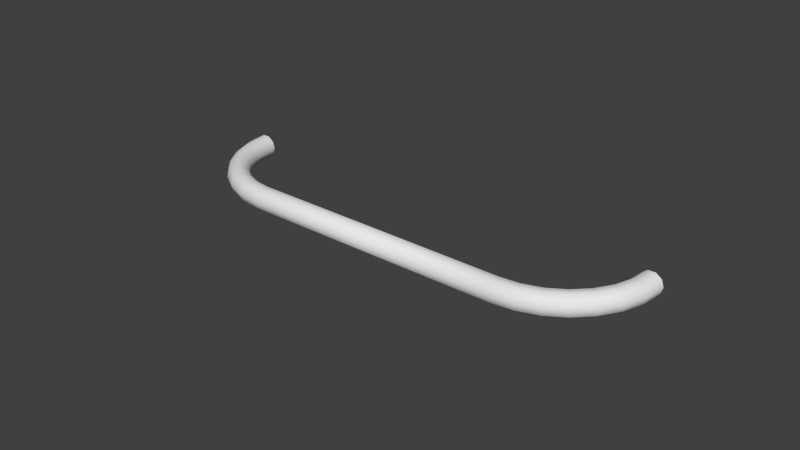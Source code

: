 # Source: Wire_Straight_6_Inch.blend  (saved by Blender 2.83.15; exported with 4.5.12 LTS)
import bpy
from mathutils import Matrix  # noqa: F401  (used for matrix-valued properties, if any)

bpy.ops.wm.read_factory_settings(use_empty=True)
scene = bpy.context.scene
scene.name = 'Scene'

# ---- collections
col_collection_1 = bpy.data.collections.new('Collection 1'); scene.collection.children.link(col_collection_1)

# ---- world
world_world = bpy.data.worlds.new('World'); scene.world = world_world
world_world.color = (0.05088, 0.05088, 0.05088)
world_world.use_sun_shadow = False
world_world.sun_shadow_jitter_overblur = 0.0
world_world.cycles.sampling_method = 'MANUAL'
world_world.cycles.sample_map_resolution = 256

# ---- meshes
me_cylinder = bpy.data.meshes.new('Cylinder')
me_cylinder.from_pydata([(-0.04335, -0.02554, -2.98e-08), (0.0, -0.02554, 2.98e-08), (-0.04335, -0.02627, -0.002239), (0.0, -0.02627, -0.002239), (-0.04335, -0.02817, -0.003624), (0.0, -0.02817, -0.003624), (-0.04335, -0.03053, -0.003624), (0.0, -0.03053, -0.003624), (-0.04335, -0.03243, -0.002239), (0.0, -0.03243, -0.002239), (-0.04335, -0.03316, -2.98e-08), (0.0, -0.03316, 2.98e-08), (-0.04335, -0.03243, 0.002239), (0.0, -0.03243, 0.002239), (-0.04335, -0.03053, 0.003624), (0.0, -0.03053, 0.003624), (-0.04335, -0.02817, 0.003624), (0.0, -0.02817, 0.003624), (-0.04335, -0.02627, 0.002239), (0.0, -0.02627, 0.002239), (-0.04903, -0.0249, -2.98e-08), (-0.04919, -0.02561, -0.002239), (-0.04962, -0.02746, -0.003624), (-0.05014, -0.02976, -0.003624), (-0.05056, -0.03162, -0.002239), (-0.05073, -0.03233, -2.98e-08), (-0.05056, -0.03162, 0.002239), (-0.05014, -0.02976, 0.003624), (-0.04962, -0.02746, 0.003624), (-0.04919, -0.02561, 0.002239), (-0.05443, -0.02301, -2.98e-08), (-0.05474, -0.02366, -0.002239), (-0.05557, -0.02538, -0.003624), (-0.05659, -0.0275, -0.003624), (-0.05742, -0.02922, -0.002239), (-0.05773, -0.02987, -2.98e-08), (-0.05742, -0.02922, 0.002239), (-0.05659, -0.0275, 0.003624), (-0.05557, -0.02538, 0.003624), (-0.05474, -0.02366, 0.002239), (-0.05927, -0.01997, -2.98e-08), (-0.05972, -0.02054, -0.002239), (-0.06091, -0.02202, -0.003624), (-0.06238, -0.02387, -0.003624), (-0.06357, -0.02536, -0.002239), (-0.06402, -0.02592, -2.98e-08), (-0.06357, -0.02536, 0.002239), (-0.06238, -0.02387, 0.003624), (-0.06091, -0.02202, 0.003624), (-0.05972, -0.02054, 0.002239), (-0.06331, -0.01592, -2.98e-08), (-0.06388, -0.01638, -0.002239), (-0.06537, -0.01756, -0.003624), (-0.06721, -0.01903, -0.003624), (-0.0687, -0.02022, -0.002239), (-0.06927, -0.02067, -2.98e-08), (-0.0687, -0.02022, 0.002239), (-0.06721, -0.01903, 0.003624), (-0.06537, -0.01756, 0.003624), (-0.06388, -0.01638, 0.002239), (-0.06636, -0.01108, -2.98e-08), (-0.06701, -0.0114, -0.002239), (-0.06873, -0.01222, -0.003624), (-0.07085, -0.01324, -0.003624), (-0.07257, -0.01407, -0.002239), (-0.07322, -0.01439, -2.98e-08), (-0.07257, -0.01407, 0.002239), (-0.07085, -0.01324, 0.003624), (-0.06873, -0.01222, 0.003624), (-0.06701, -0.0114, 0.002239), (-0.06825, -0.005683, -2.98e-08), (-0.06896, -0.005845, -0.002239), (-0.07081, -0.006269, -0.003624), (-0.07311, -0.006793, -0.003624), (-0.07497, -0.007217, -0.002239), (-0.07567, -0.007378, -2.98e-08), (-0.07497, -0.007217, 0.002239), (-0.07311, -0.006793, 0.003624), (-0.07081, -0.006269, 0.003624), (-0.06896, -0.005845, 0.002239), (-0.06889, -8.382e-09, -2.98e-08), (-0.06961, -2.794e-09, -0.002239), (-0.07152, -3.725e-09, -0.003624), (-0.07387, -6.519e-09, -0.003624), (-0.07578, -6.519e-09, -0.002239), (-0.07651, -1.024e-08, -2.98e-08), (-0.07578, -6.519e-09, 0.002239), (-0.07387, -6.519e-09, 0.003624), (-0.07152, -3.725e-09, 0.003624), (-0.06961, -2.794e-09, 0.002239)], [], [(0, 1, 3, 2), (2, 3, 5, 4), (4, 5, 7, 6), (6, 7, 9, 8), (8, 9, 11, 10), (10, 11, 13, 12), (12, 13, 15, 14), (14, 15, 17, 16), (3, 1, 19, 17, 15, 13, 11, 9, 7, 5), (18, 19, 1, 0), (16, 17, 19, 18), (18, 0, 20, 29), (29, 20, 30, 39), (16, 18, 29, 28), (14, 16, 28, 27), (12, 14, 27, 26), (10, 12, 26, 25), (8, 10, 25, 24), (6, 8, 24, 23), (4, 6, 23, 22), (2, 4, 22, 21), (0, 2, 21, 20), (39, 30, 40, 49), (28, 29, 39, 38), (27, 28, 38, 37), (26, 27, 37, 36), (25, 26, 36, 35), (24, 25, 35, 34), (23, 24, 34, 33), (22, 23, 33, 32), (21, 22, 32, 31), (20, 21, 31, 30), (49, 40, 50, 59), (38, 39, 49, 48), (37, 38, 48, 47), (36, 37, 47, 46), (35, 36, 46, 45), (34, 35, 45, 44), (33, 34, 44, 43), (32, 33, 43, 42), (31, 32, 42, 41), (30, 31, 41, 40), (59, 50, 60, 69), (48, 49, 59, 58), (47, 48, 58, 57), (46, 47, 57, 56), (45, 46, 56, 55), (44, 45, 55, 54), (43, 44, 54, 53), (42, 43, 53, 52), (41, 42, 52, 51), (40, 41, 51, 50), (69, 60, 70, 79), (58, 59, 69, 68), (57, 58, 68, 67), (56, 57, 67, 66), (55, 56, 66, 65), (54, 55, 65, 64), (53, 54, 64, 63), (52, 53, 63, 62), (51, 52, 62, 61), (50, 51, 61, 60), (79, 70, 80, 89), (68, 69, 79, 78), (67, 68, 78, 77), (66, 67, 77, 76), (65, 66, 76, 75), (64, 65, 75, 74), (63, 64, 74, 73), (62, 63, 73, 72), (61, 62, 72, 71), (60, 61, 71, 70), (78, 79, 89, 88), (77, 78, 88, 87), (76, 77, 87, 86), (75, 76, 86, 85), (74, 75, 85, 84), (73, 74, 84, 83), (72, 73, 83, 82), (71, 72, 82, 81), (70, 71, 81, 80)])
me_cylinder.polygons.foreach_set('use_smooth', [True] * 81)
_uv = me_cylinder.uv_layers.new(name='UVMap')
_uv.uv.foreach_set('vector', [0.9201, 0.3393, 0.966, 0.01556, 1.0, 0.01171, 0.9541, 0.3354, 0.4436, 0.6359, 0.5959, 0.9055, 0.5575, 0.9178, 0.4052, 0.6482, 0.4052, 0.6482, 0.5575, 0.9178, 0.5257, 0.9398, 0.3734, 0.6702, 0.7707, 0.6452, 0.8336, 0.9765, 0.8007, 0.9869, 0.7378, 0.6556, 0.7378, 0.6556, 0.8007, 0.9869, 0.7593, 0.9933, 0.6965, 0.6619, 0.6965, 0.6619, 0.7593, 0.9933, 0.7253, 0.9931, 0.6624, 0.6618, 0.09016, 0.2656, 0.2507, 0.0, 0.2888, 0.0133, 0.1282, 0.2789, 0.1282, 0.2789, 0.2888, 0.0133, 0.3199, 0.03611, 0.1593, 0.3017, 0.5959, 0.9055, 0.6263, 0.9075, 0.637, 0.9232, 0.624, 0.9465, 0.5922, 0.9685, 0.5538, 0.9808, 0.5234, 0.9787, 0.5127, 0.9631, 0.5257, 0.9398, 0.5575, 0.9178, 0.8785, 0.3348, 0.9244, 0.01109, 0.966, 0.01556, 0.9201, 0.3393, 0.8451, 0.3237, 0.891, 0.0, 0.9244, 0.01109, 0.8785, 0.3348, 0.8785, 0.3348, 0.9201, 0.3393, 0.9113, 0.429, 0.8694, 0.4271, 0.8694, 0.4271, 0.9113, 0.429, 0.9097, 0.5216, 0.8678, 0.5223, 0.8451, 0.3237, 0.8785, 0.3348, 0.8694, 0.4271, 0.8354, 0.4227, 0.1282, 0.2789, 0.1593, 0.3017, 0.1216, 0.3864, 0.0873, 0.3707, 0.09016, 0.2656, 0.1282, 0.2789, 0.0873, 0.3707, 0.0467, 0.3631, 0.6965, 0.6619, 0.6624, 0.6618, 0.6452, 0.5463, 0.6789, 0.5439, 0.7378, 0.6556, 0.6965, 0.6619, 0.6789, 0.5439, 0.7207, 0.5401, 0.7707, 0.6452, 0.7378, 0.6556, 0.7207, 0.5401, 0.7545, 0.5365, 0.4052, 0.6482, 0.3734, 0.6702, 0.3354, 0.5774, 0.3701, 0.5626, 0.4436, 0.6359, 0.4052, 0.6482, 0.3701, 0.5626, 0.4109, 0.556, 0.9201, 0.3393, 0.9541, 0.3354, 0.945, 0.4277, 0.9113, 0.429, 0.8678, 0.5223, 0.9097, 0.5216, 0.9154, 0.6123, 0.8736, 0.6156, 0.8354, 0.4227, 0.8694, 0.4271, 0.8678, 0.5223, 0.8336, 0.5248, 0.0873, 0.3707, 0.1216, 0.3864, 0.1044, 0.4805, 0.06866, 0.4727, 0.0467, 0.3631, 0.0873, 0.3707, 0.06866, 0.4727, 0.0269, 0.4715, 0.6789, 0.5439, 0.6452, 0.5463, 0.637, 0.4293, 0.6706, 0.4243, 0.7207, 0.5401, 0.6789, 0.5439, 0.6706, 0.4243, 0.7125, 0.4232, 0.7545, 0.5365, 0.7207, 0.5401, 0.7125, 0.4232, 0.7468, 0.4264, 0.3701, 0.5626, 0.3354, 0.5774, 0.3199, 0.4749, 0.3558, 0.468, 0.4109, 0.556, 0.3701, 0.5626, 0.3558, 0.468, 0.3976, 0.4679, 0.9113, 0.429, 0.945, 0.4277, 0.9434, 0.5229, 0.9097, 0.5216, 0.8736, 0.6156, 0.9154, 0.6123, 0.928, 0.6967, 0.8866, 0.7024, 0.8336, 0.5248, 0.8678, 0.5223, 0.8736, 0.6156, 0.8398, 0.6249, 0.06866, 0.4727, 0.1044, 0.4805, 0.1086, 0.5794, 0.07323, 0.5798, 0.0269, 0.4715, 0.06866, 0.4727, 0.07323, 0.5798, 0.03176, 0.5853, 0.6706, 0.4243, 0.637, 0.4293, 0.6383, 0.3168, 0.6718, 0.3092, 0.7125, 0.4232, 0.6706, 0.4243, 0.6718, 0.3092, 0.7137, 0.3106, 0.7468, 0.4264, 0.7125, 0.4232, 0.7137, 0.3106, 0.748, 0.3205, 0.3558, 0.468, 0.3199, 0.4749, 0.3278, 0.368, 0.3631, 0.3693, 0.3976, 0.4679, 0.3558, 0.468, 0.3631, 0.3693, 0.4044, 0.3758, 0.9097, 0.5216, 0.9434, 0.5229, 0.9492, 0.6162, 0.9154, 0.6123, 0.8866, 0.7024, 0.928, 0.6967, 0.947, 0.7704, 0.9061, 0.7782, 0.8398, 0.6249, 0.8736, 0.6156, 0.8866, 0.7024, 0.8537, 0.7179, 0.07323, 0.5798, 0.1086, 0.5794, 0.134, 0.678, 0.1008, 0.6867, 0.03176, 0.5853, 0.07323, 0.5798, 0.1008, 0.6867, 0.06103, 0.6988, 0.0, 0.5938, 0.03176, 0.5853, 0.06103, 0.6988, 0.02993, 0.7098, 0.7137, 0.3106, 0.6718, 0.3092, 0.6826, 0.2044, 0.7243, 0.2081, 0.748, 0.3205, 0.7137, 0.3106, 0.7243, 0.2081, 0.758, 0.224, 0.3631, 0.3693, 0.3278, 0.368, 0.3586, 0.2619, 0.3916, 0.2713, 0.4044, 0.3758, 0.3631, 0.3693, 0.3916, 0.2713, 0.4309, 0.2845, 0.4359, 0.3851, 0.4044, 0.3758, 0.4309, 0.2845, 0.4617, 0.2963, 0.9061, 0.7782, 0.947, 0.7704, 0.9714, 0.8299, 0.9312, 0.8394, 0.8537, 0.7179, 0.8866, 0.7024, 0.9061, 0.7782, 0.8747, 0.7993, 0.1008, 0.6867, 0.134, 0.678, 0.1794, 0.7715, 0.1499, 0.7879, 0.06103, 0.6988, 0.1008, 0.6867, 0.1499, 0.7879, 0.1132, 0.8064, 0.02993, 0.7098, 0.06103, 0.6988, 0.1132, 0.8064, 0.08331, 0.8198, 0.7243, 0.2081, 0.6826, 0.2044, 0.7025, 0.1151, 0.7437, 0.1208, 0.758, 0.224, 0.7243, 0.2081, 0.7437, 0.1208, 0.7762, 0.1418, 0.3916, 0.2713, 0.3586, 0.2619, 0.4109, 0.1619, 0.4398, 0.1791, 0.4309, 0.2845, 0.3916, 0.2713, 0.4398, 0.1791, 0.4759, 0.1985, 0.4617, 0.2963, 0.4309, 0.2845, 0.4759, 0.1985, 0.5054, 0.2127, 0.9312, 0.8394, 0.9714, 0.8299, 1.0, 0.8721, 0.9606, 0.8828, 0.8747, 0.7993, 0.9061, 0.7782, 0.9312, 0.8394, 0.9016, 0.8649, 0.1499, 0.7879, 0.1794, 0.7715, 0.2424, 0.855, 0.2182, 0.8785, 0.1132, 0.8064, 0.1499, 0.7879, 0.2182, 0.8785, 0.1858, 0.9026, 0.08331, 0.8198, 0.1132, 0.8064, 0.1858, 0.9026, 0.1575, 0.9182, 0.7437, 0.1208, 0.7025, 0.1151, 0.7303, 0.04582, 0.7709, 0.053, 0.7762, 0.1418, 0.7437, 0.1208, 0.7709, 0.053, 0.8018, 0.07798, 0.4398, 0.1791, 0.4109, 0.1619, 0.482, 0.07313, 0.5054, 0.09718, 0.4759, 0.1985, 0.4398, 0.1791, 0.5054, 0.09718, 0.537, 0.1221, 0.5054, 0.2127, 0.4759, 0.1985, 0.537, 0.1221, 0.5649, 0.1384, 0.9016, 0.8649, 0.9312, 0.8394, 0.9606, 0.8828, 0.9332, 0.9115, 0.2182, 0.8785, 0.2424, 0.855, 0.3199, 0.9245, 0.3022, 0.9538, 0.1858, 0.9026, 0.2182, 0.8785, 0.3022, 0.9538, 0.275, 0.9826, 0.1575, 0.9182, 0.1858, 0.9026, 0.275, 0.9826, 0.2487, 1.0, 0.7709, 0.053, 0.7303, 0.04582, 0.7648, 0.0, 0.8046, 0.008185, 0.8018, 0.07798, 0.7709, 0.053, 0.8046, 0.008185, 0.8336, 0.0358, 0.5054, 0.09718, 0.482, 0.07313, 0.5682, 0.0, 0.585, 0.02969, 0.537, 0.1221, 0.5054, 0.09718, 0.585, 0.02969, 0.6113, 0.0592, 0.5649, 0.1384, 0.537, 0.1221, 0.6113, 0.0592, 0.637, 0.07725])
me_cylinder.materials.append(None)
me_cylinder.use_remesh_preserve_volume = False
me_cylinder.use_remesh_preserve_attributes = False
me_cylinder.use_mirror_vertex_groups = False
me_cylinder.update()

# ---- objects
ob_wire_straight_6_inch = bpy.data.objects.new('Wire Straight 6 Inch', me_cylinder)

# ---- transforms, parenting, visibility, modifiers, constraints
ob_wire_straight_6_inch.location = (0.0, 0.0, 0.0)
ob_wire_straight_6_inch.lineart.crease_threshold = 0.0
_m = ob_wire_straight_6_inch.modifiers.new('Mirror', 'MIRROR')

# ---- collection membership
col_collection_1.objects.link(ob_wire_straight_6_inch)

# ---- scene / render settings (as saved in the file)
scene.frame_start = 1; scene.frame_end = 250; scene.frame_set(1)
scene.render.engine = 'CYCLES'
scene.render.resolution_percentage = 50
scene.render.dither_intensity = 0.0
scene.cycles.use_denoising = False
scene.cycles.samples = 10
scene.cycles.sampling_pattern = 'TABULATED_SOBOL'
scene.cycles.light_sampling_threshold = 0.0
scene.cycles.use_adaptive_sampling = False
scene.cycles.use_light_tree = False
scene.cycles.caustics_reflective = False
scene.cycles.caustics_refractive = False
scene.cycles.blur_glossy = 0.0
scene.cycles.max_bounces = 6
scene.cycles.pixel_filter_type = 'GAUSSIAN'
scene.cycles.sample_clamp_direct = 1.0
scene.cycles.sample_clamp_indirect = 1.0
scene.view_settings.view_transform = 'Standard'
bpy.context.view_layer.update()

# ---- added for rendering (the .blend has no active camera and no usable light): camera, sun
cam_auto = bpy.data.cameras.new('AutoCamera')
cam_auto.lens = 50.0
cam_auto.sensor_width = 36.0
cam_auto.clip_end = 1000.0
ob_auto_camera = bpy.data.objects.new('AutoCamera', cam_auto)
scene.collection.objects.link(ob_auto_camera)
ob_auto_camera.location = (0.185045, -0.238633, 0.148036)
ob_auto_camera.rotation_euler = (1.09748, -7.21219e-08, 0.694738)
scene.camera = ob_auto_camera
light_auto_sun = bpy.data.lights.new('AutoSun', 'SUN')
light_auto_sun.energy = 3.0
light_auto_sun.angle = 0.0523599
ob_auto_sun = bpy.data.objects.new('AutoSun', light_auto_sun)
scene.collection.objects.link(ob_auto_sun)
ob_auto_sun.rotation_euler = (0.872665, 0.174533, 0.523599)
bpy.context.view_layer.update()
